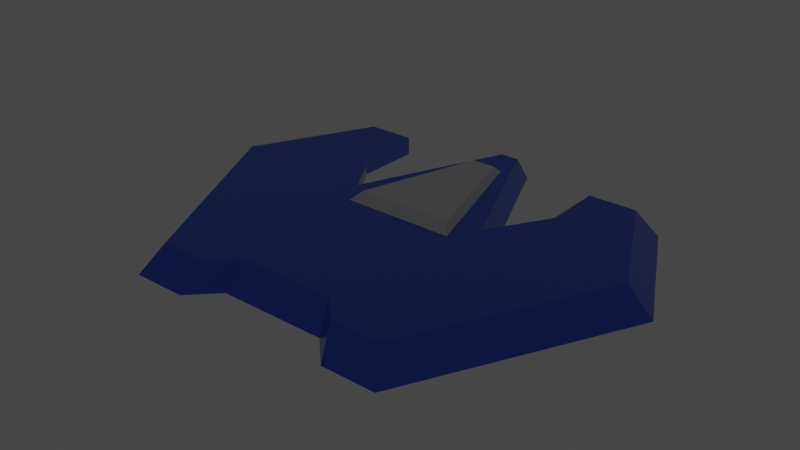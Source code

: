 # Source: player.blend  (saved by Blender 3.0.42; exported with 4.5.12 LTS)
import bpy
from mathutils import Matrix  # noqa: F401  (used for matrix-valued properties, if any)

bpy.ops.wm.read_factory_settings(use_empty=True)
scene = bpy.context.scene
scene.name = 'Scene'

# ---- collections
col_collection = bpy.data.collections.new('Collection'); scene.collection.children.link(col_collection)

# ---- materials (node trees are filled in below, after node groups)
mat_ship = bpy.data.materials.new('Ship')
mat_ship.alpha_threshold = 0.0
mat_ship.use_transparent_shadow = False
mat_ship.line_color = (0.0, 0.0, 0.0, 1.0)
mat_laser = bpy.data.materials.new('laser')
mat_laser.use_transparent_shadow = False
mat_glass = bpy.data.materials.new('Glass')
mat_glass.use_transparent_shadow = False

# ---- material node trees
mat_ship.use_nodes = True; mat_ship.node_tree.nodes.clear()
_N = mat_ship.node_tree.nodes; _L = mat_ship.node_tree.links
n0 = _N.new('ShaderNodeOutputMaterial'); n0.name = 'Material Output'; n0.location = (300, 300)
n1 = _N.new('ShaderNodeBsdfPrincipled'); n1.name = 'Principled BSDF'; n1.location = (10, 300)
n1.distribution = 'GGX'
n1.subsurface_method = 'BURLEY'
n1.inputs[0].default_value = (0.05613, 0.1529, 0.8148, 1.0)
n1.inputs[1].default_value = 0.6
n1.inputs[2].default_value = 0.2
n1.inputs[3].default_value = 1.45
n1.inputs[27].default_value = (0.0, 0.0, 0.0, 1.0)
n1.inputs[28].default_value = 1.0
_L.new(n1.outputs[0], n0.inputs[0])
n0.is_active_output = True
mat_laser.use_nodes = True; mat_laser.node_tree.nodes.clear()
_N = mat_laser.node_tree.nodes; _L = mat_laser.node_tree.links
n0 = _N.new('ShaderNodeBsdfPrincipled'); n0.name = 'Principled BSDF'; n0.location = (10, 300)
n0.distribution = 'GGX'
n0.subsurface_method = 'RANDOM_WALK_SKIN'
n0.inputs[0].default_value = (0.03214, 0.08413, 0.4292, 1.0)
n0.inputs[3].default_value = 1.45
n0.inputs[27].default_value = (0.0, 0.0, 0.0, 1.0)
n0.inputs[28].default_value = 1.0
n1 = _N.new('ShaderNodeOutputMaterial'); n1.name = 'Material Output'; n1.location = (300, 300)
_L.new(n0.outputs[0], n1.inputs[0])
n1.is_active_output = True
mat_glass.use_nodes = True; mat_glass.node_tree.nodes.clear()
_N = mat_glass.node_tree.nodes; _L = mat_glass.node_tree.links
n0 = _N.new('ShaderNodeBsdfPrincipled'); n0.name = 'Principled BSDF'; n0.location = (10, 300)
n0.distribution = 'GGX'
n0.subsurface_method = 'BURLEY'
n0.inputs[2].default_value = 0.0
n0.inputs[3].default_value = 1.45
n0.inputs[27].default_value = (0.0, 0.0, 0.0, 1.0)
n0.inputs[28].default_value = 1.0
n1 = _N.new('ShaderNodeOutputMaterial'); n1.name = 'Material Output'; n1.location = (300, 300)
_L.new(n0.outputs[0], n1.inputs[0])
n1.is_active_output = True

# ---- world
world_world = bpy.data.worlds.new('World'); scene.world = world_world
world_world.use_nodes = True; world_world.node_tree.nodes.clear()
_N = world_world.node_tree.nodes; _L = world_world.node_tree.links
n0 = _N.new('ShaderNodeOutputWorld'); n0.name = 'World Output'; n0.location = (300, 300)
n1 = _N.new('ShaderNodeBackground'); n1.name = 'Background'; n1.location = (10, 300)
n1.inputs[0].default_value = (0.05088, 0.05088, 0.05088, 1.0)
n2 = _N.new('ShaderNodeTexSky'); n2.name = 'Sky Texture'; n2.location = (-190, 280)
_L.new(n1.outputs[0], n0.inputs[0])
n0.is_active_output = True
world_world.color = (0.05088, 0.05088, 0.05088)
world_world.use_sun_shadow = False
world_world.sun_shadow_jitter_overblur = 0.0

# ---- meshes
me_plane_002 = bpy.data.meshes.new('Plane.002')
me_plane_002.from_pydata([(-0.9, 0.0, 0.0), (-0.65, 0.5, 0.0), (-0.5, -0.8, 0.0), (-0.2, -0.7, 0.0), (-0.3, -0.8, 0.0), (-0.3, 0.0, 0.0), (-0.45, 0.5, 0.0), (-0.45, 0.25, 0.0), (0.9, 0.0, 0.0), (0.65, 0.5, 0.0), (0.5, -0.8, 0.0), (0.2, -0.7, 0.0), (0.3, -0.8, 0.0), (0.3, 0.0, 0.0), (0.45, 0.5, 0.0), (0.45, 0.25, 0.0), (0.04, 0.61, 0.0), (-0.04, 0.61, 0.0), (0.2693, -0.004999, 0.1), (0.404, 0.2194, 0.1), (0.404, 0.4439, 0.1), (0.5835, 0.4439, 0.1), (0.808, -0.004999, 0.1), (0.4489, -0.7232, 0.1), (0.2693, -0.7232, 0.1), (-0.1795, -0.6334, 0.1), (0.1795, -0.6334, 0.1), (-0.2693, -0.7232, 0.1), (-0.4489, -0.7232, 0.1), (-0.808, -0.004999, 0.1), (-0.5835, 0.4439, 0.1), (-0.404, 0.4439, 0.1), (-0.404, 0.2194, 0.1), (-0.2693, -0.004999, 0.1), (-0.03591, 0.5426, 0.1), (0.03591, 0.5426, 0.1), (-0.024, 0.5802, 0.01203), (0.024, 0.5802, 0.01203), (-0.02155, 0.5398, 0.06936), (0.02155, 0.5398, 0.06936), (-0.5985, 0.4714, 0.006699), (-0.4785, 0.4714, 0.0127), (-0.5586, 0.4377, 0.07003), (-0.4509, 0.4377, 0.07003), (0.5985, 0.4714, 0.006699), (0.4785, 0.4714, 0.0127), (0.5586, 0.4377, 0.07003), (0.4509, 0.4377, 0.07003)], [], [(15, 13, 18, 19), (2, 4, 27, 28), (14, 15, 19, 20), (13, 16, 35, 18), (0, 2, 28, 29), (17, 5, 33, 34), (1, 0, 29, 30), (8, 9, 21, 22), (10, 8, 22, 23), (7, 6, 31, 32), (12, 10, 23, 24), (5, 7, 32, 33), (3, 11, 26, 25), (11, 12, 24, 26), (4, 3, 25, 27), (15, 14, 9, 8, 10, 12, 11, 3, 4, 2, 0, 1, 6, 7, 5, 17, 16, 13), (19, 18, 35, 34, 33, 32, 31, 30, 29, 28, 27, 25, 26, 24, 23, 22, 21, 20), (9, 14, 45, 44), (34, 35, 39, 38), (31, 6, 41, 43), (37, 36, 38, 39), (17, 34, 38, 36), (35, 16, 37, 39), (16, 17, 36, 37), (41, 40, 42, 43), (1, 30, 42, 40), (6, 1, 40, 41), (30, 31, 43, 42), (45, 47, 46, 44), (21, 9, 44, 46), (20, 21, 46, 47), (14, 20, 47, 45)])
me_plane_002.polygons.foreach_set('material_index', [0, 0, 0, 0, 0, 0, 0, 0, 0, 0, 0, 0, 0, 0, 0, 0, 0, 0, 0, 0, 1, 0, 0, 0, 1, 0, 0, 0, 1, 0, 0, 0])
me_plane_002.materials.append(mat_ship)
me_plane_002.materials.append(mat_laser)
me_plane_002.use_remesh_fix_poles = True
me_plane_002.use_remesh_preserve_attributes = False
me_plane_002.use_mirror_vertex_groups = False
me_plane_002.update()
me_plane_003 = bpy.data.meshes.new('Plane.003')
me_plane_003.from_pydata([(-0.18, -0.075, 0.03), (0.18, -0.075, 0.03), (-0.045, 0.375, 0.03), (0.045, 0.375, 0.03), (-0.24, -0.15, -0.03), (0.24, -0.15, -0.03), (-0.06, 0.45, -0.03), (0.06, 0.45, -0.03)], [], [(1, 0, 2, 3), (5, 4, 6, 7), (3, 2, 6, 7), (2, 0, 4, 6), (0, 1, 5, 4), (1, 3, 7, 5)])
_uv = me_plane_003.uv_layers.new(name='UVMap')
_uv.uv.foreach_set('vector', [0.0, 0.0, 0.0, 0.0, 0.0, 0.0, 0.0, 0.0, 0.0, 0.0, 0.0, 0.0, 0.0, 0.0, 0.0, 0.0, 0.0, 0.0, 0.0, 0.0, 0.0, 0.0, 0.0, 0.0, 0.0, 0.0, 0.0, 0.0, 0.0, 0.0, 0.0, 0.0, 0.0, 0.0, 0.0, 0.0, 0.0, 0.0, 0.0, 0.0, 0.0, 0.0, 0.0, 0.0, 0.0, 0.0, 0.0, 0.0])
me_plane_003.materials.append(mat_glass)
me_plane_003.use_remesh_fix_poles = True
me_plane_003.use_remesh_preserve_attributes = False
me_plane_003.use_mirror_vertex_groups = False
me_plane_003.update()

# ---- objects
ob_glass = bpy.data.objects.new('glass', me_plane_002)
ob_player = bpy.data.objects.new('player', me_plane_003)

# ---- transforms, parenting, visibility, modifiers, constraints
ob_glass.location = (0.0, 0.0, -0.1)
ob_glass.scale = (-1.0, 1.0, 1.0)
ob_glass.lineart.crease_threshold = 0.0
ob_player.location = (0.0, 0.0, 0.0)
ob_player.lineart.crease_threshold = 0.0

# ---- collection membership
col_collection.objects.link(ob_glass)
col_collection.objects.link(ob_player)

# ---- scene / render settings (as saved in the file)
scene.frame_start = 1; scene.frame_end = 250; scene.frame_set(133)
scene.render.engine = 'BLENDER_EEVEE_NEXT'
scene.cycles.use_denoising = False
scene.cycles.samples = 128
scene.cycles.sampling_pattern = 'TABULATED_SOBOL'
scene.cycles.use_adaptive_sampling = False
scene.cycles.use_light_tree = False
scene.eevee.use_gtao = True
scene.eevee.use_raytracing = True
scene.view_settings.view_transform = 'Filmic'
bpy.context.view_layer.update()

# ---- added for rendering (the .blend has no active camera): camera
cam_auto = bpy.data.cameras.new('AutoCamera')
cam_auto.lens = 50.0
cam_auto.sensor_width = 36.0
cam_auto.clip_end = 1000.0
ob_auto_camera = bpy.data.objects.new('AutoCamera', cam_auto)
scene.collection.objects.link(ob_auto_camera)
ob_auto_camera.location = (2.11895, -2.63774, 1.66016)
ob_auto_camera.rotation_euler = (1.09748, -7.21219e-08, 0.694738)
scene.camera = ob_auto_camera
bpy.context.view_layer.update()
